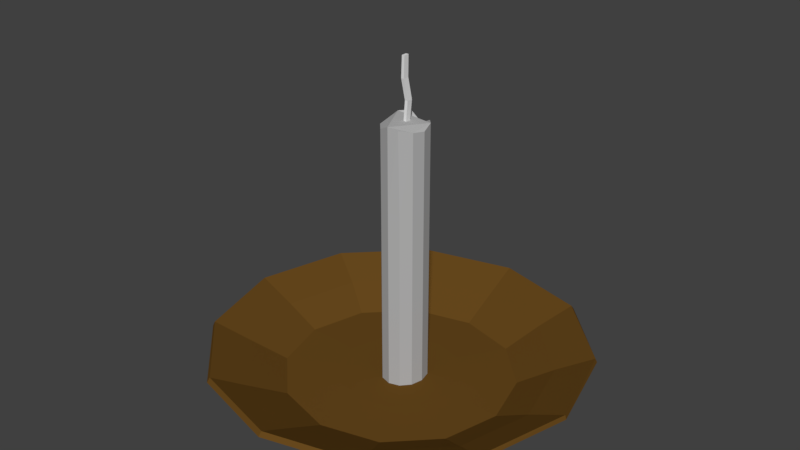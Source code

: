 # Source: candle.blend  (saved by Blender 2.77.0; exported with 4.5.12 LTS)
import bpy
from mathutils import Matrix  # noqa: F401  (used for matrix-valued properties, if any)

bpy.ops.wm.read_factory_settings(use_empty=True)
scene = bpy.context.scene
scene.name = 'Scene'

# ---- collections
col_collection_1 = bpy.data.collections.new('Collection 1'); scene.collection.children.link(col_collection_1)

# ---- materials (node trees are filled in below, after node groups)
mat_candle = bpy.data.materials.new('candle')
mat_candle.alpha_threshold = 0.0
mat_candle.diffuse_color = (0.4564, 0.4564, 0.4564, 1.0)
mat_candle.specular_color = (0.0, 0.0, 0.0)
mat_candle.roughness = 0.5
mat_black = bpy.data.materials.new('black')
mat_black.alpha_threshold = 0.0
mat_black.diffuse_color = (0.009721, 0.009721, 0.009721, 1.0)
mat_black.specular_color = (0.01002, 0.01002, 0.01002)
mat_black.roughness = 0.5
mat_candleplate = bpy.data.materials.new('CandlePlate')
mat_candleplate.alpha_threshold = 0.0
mat_candleplate.diffuse_color = (0.04338, 0.01877, 0.002133, 1.0)
mat_candleplate.specular_color = (0.02721, 0.01704, 0.004787)
mat_candleplate.roughness = 0.5

# ---- material node trees
mat_candle.use_nodes = True; mat_candle.node_tree.nodes.clear()
_N = mat_candle.node_tree.nodes; _L = mat_candle.node_tree.links
n0 = _N.new('ShaderNodeOutputMaterial'); n0.name = 'Material Output'; n0.location = (300, 300)
n1 = _N.new('ShaderNodeBsdfDiffuse'); n1.name = 'Diffuse BSDF'; n1.location = (10, 300)
n1.inputs[0].default_value = (0.4571, 0.4571, 0.4571, 1.0)
_L.new(n1.outputs[0], n0.inputs[0])
n0.is_active_output = True
mat_black.use_nodes = True; mat_black.node_tree.nodes.clear()
_N = mat_black.node_tree.nodes; _L = mat_black.node_tree.links
n0 = _N.new('ShaderNodeOutputMaterial'); n0.name = 'Material Output'; n0.location = (300, 300)
n1 = _N.new('ShaderNodeBsdfDiffuse'); n1.name = 'Diffuse BSDF'; n1.location = (10, 300)
_L.new(n1.outputs[0], n0.inputs[0])
n0.is_active_output = True
mat_candleplate.use_nodes = True; mat_candleplate.node_tree.nodes.clear()
_N = mat_candleplate.node_tree.nodes; _L = mat_candleplate.node_tree.links
n0 = _N.new('ShaderNodeOutputMaterial'); n0.name = 'Material Output'; n0.location = (300, 300)
n1 = _N.new('ShaderNodeBsdfDiffuse'); n1.name = 'Diffuse BSDF'; n1.location = (10, 300)
n1.inputs[0].default_value = (0.1373, 0.06633, 0.01246, 1.0)
_L.new(n1.outputs[0], n0.inputs[0])
n0.is_active_output = True

# ---- world
world_world = bpy.data.worlds.new('World'); scene.world = world_world
world_world.color = (0.05088, 0.05088, 0.05088)
world_world.use_sun_shadow = False
world_world.sun_shadow_jitter_overblur = 0.0
world_world.cycles.sampling_method = 'MANUAL'

# ---- meshes
me_cylinder_001 = bpy.data.meshes.new('Cylinder.001')
me_cylinder_001.from_pydata([(0.0, -1.648, -0.6066), (0.0, 1.648, -0.6066), (0.5, -1.648, -0.5253), (0.5, 1.648, -0.5253), (0.866, -1.648, -0.3033), (0.866, 1.648, -0.3033), (1.0, -1.648, 7.023e-08), (1.0, 1.648, -1.72e-08), (0.866, -1.648, 0.3033), (0.866, 1.648, 0.3033), (0.5, -1.648, 0.5253), (0.5, 1.648, 0.5253), (1.51e-07, -1.648, 0.6066), (1.51e-07, 1.648, 0.6066), (-0.5, -1.648, 0.5253), (-0.5, 1.648, 0.5253), (-0.866, -1.648, 0.3033), (-0.866, 1.648, 0.3033), (-1.0, -1.648, 3.257e-07), (-1.0, 1.648, 2.383e-07), (-0.866, -1.648, -0.3033), (-0.866, 1.648, -0.3033), (-0.5, -1.648, -0.5253), (-0.5, 1.648, -0.5253), (-0.05009, 4.625, -0.5925), (0.5, 4.885, -0.5253), (0.866, 4.962, -0.3033), (1.0, 4.818, -1.012e-07), (0.866, 4.883, 0.3033), (0.4499, 4.976, 0.5394), (2.427e-07, 5.066, 0.6066), (-0.5079, 4.846, 0.5253), (-0.8739, 4.846, 0.3033), (-1.008, 4.846, 1.425e-07), (-0.866, 5.066, -0.3033), (-0.5, 5.066, -0.5253), (1.528e-07, -5.981, -0.6066), (0.5, -5.981, -0.5253), (0.866, -5.981, -0.3033), (1.0, -5.981, 1.851e-07), (0.866, -5.981, 0.3033), (0.5, -5.981, 0.5253), (3.038e-07, -5.981, 0.6066), (-0.5, -5.981, 0.5253), (-0.866, -5.981, 0.3033), (-1.0, -5.981, 4.406e-07), (-0.866, -5.981, -0.3033), (-0.5, -5.981, -0.5253), (-1.0, -5.981, 4.406e-07), (-0.866, -5.981, 0.3033), (-1.0, -5.981, 4.406e-07), (-0.866, -5.981, -0.3033), (-1.0, -5.981, 4.406e-07), (0.06665, 4.102, 0.07458), (0.06665, 7.484, 0.07458), (0.06665, 4.102, -0.01686), (0.06665, 7.484, -0.01686), (-0.01478, 4.102, 0.07458), (-0.01478, 7.484, 0.07458), (-0.01478, 4.102, -0.01686), (-0.01478, 7.484, -0.01686), (0.1336, 5.808, 0.005414), (0.1336, 5.808, -0.08603), (0.05215, 5.808, -0.08603), (0.05215, 5.808, 0.005414), (0.06192, 6.66, 0.08609), (0.06192, 6.66, -0.005354), (-0.01951, 6.66, -0.005354), (-0.01951, 6.66, 0.08609), (-6.353, -5.16, 1.88), (-9.094, -4.62, 6.91e-08), (-7.291, -5.16, 7.781e-08), (-5.73, -6.093, 1.082e-07), (-3.149, -6.078, 1.078e-07), (-3.789, -5.16, 3.257), (-7.914, -4.62, -2.364), (-6.353, -5.16, -1.88), (-5.001, -6.093, -1.461), (-2.765, -6.078, -0.7682), (-0.2872, -5.16, 3.761), (-4.69, -4.62, -4.095), (-3.789, -5.16, -3.257), (-3.009, -6.093, -2.531), (-1.718, -6.078, -1.331), (3.215, -5.16, 3.257), (-0.2872, -4.62, -4.728), (-0.2872, -5.16, -3.761), (-0.2872, -6.093, -2.922), (-0.2872, -6.078, -1.536), (5.778, -5.16, 1.88), (4.116, -4.62, -4.095), (3.215, -5.16, -3.257), (2.434, -6.093, -2.531), (1.143, -6.078, -1.331), (6.717, -5.16, 4.288e-07), (7.339, -4.62, -2.364), (5.778, -5.16, -1.88), (4.426, -6.093, -1.461), (2.191, -6.078, -0.7682), (5.778, -5.16, -1.88), (8.519, -4.62, 1.481e-07), (6.717, -5.16, 4.288e-07), (5.155, -6.093, 3.354e-07), (2.574, -6.078, 3.86e-08), (3.215, -5.16, -3.257), (7.339, -4.62, 2.364), (5.778, -5.16, 1.88), (4.426, -6.093, 1.461), (2.191, -6.078, 0.7682), (-0.2872, -6.072, 1.076e-07), (-0.2872, -5.16, -3.761), (4.116, -4.62, 4.095), (3.215, -5.16, 3.257), (2.434, -6.093, 2.531), (1.143, -6.078, 1.331), (-3.789, -5.16, -3.257), (-0.2872, -4.62, 4.728), (-0.2872, -5.16, 3.761), (-0.2872, -6.093, 2.922), (-0.2872, -6.078, 1.536), (-6.353, -5.16, -1.88), (-4.69, -4.62, 4.095), (-3.789, -5.16, 3.257), (-3.009, -6.093, 2.531), (-1.718, -6.078, 1.331), (-7.291, -5.16, 7.781e-08), (-7.914, -4.62, 2.364), (-6.353, -5.16, 1.88), (-5.001, -6.093, 1.461), (-2.765, -6.078, 0.7682)], [], [(0, 1, 3, 2), (2, 3, 5, 4), (4, 5, 7, 6), (6, 7, 9, 8), (8, 9, 11, 10), (10, 11, 13, 12), (12, 13, 15, 14), (14, 15, 17, 16), (16, 17, 19, 18), (18, 19, 21, 20), (9, 7, 27, 28), (20, 21, 23, 22), (22, 23, 1, 0), (18, 20, 46, 45), (25, 24, 35, 34, 33, 32, 31, 30, 29, 28, 27, 26), (1, 23, 35, 24), (3, 1, 24, 25), (7, 5, 26, 27), (23, 21, 34, 35), (5, 3, 25, 26), (21, 19, 33, 34), (19, 17, 32, 33), (17, 15, 31, 32), (15, 13, 30, 31), (13, 11, 29, 30), (11, 9, 28, 29), (36, 37, 38, 39, 40, 41, 42, 43, 44, 45, 46, 47), (16, 18, 45, 44), (14, 16, 44, 43), (12, 14, 43, 42), (10, 12, 42, 41), (8, 10, 41, 40), (6, 8, 40, 39), (22, 0, 36, 47), (0, 2, 37, 36), (4, 6, 39, 38), (20, 22, 47, 46), (2, 4, 38, 37), (45, 48, 52, 50), (45, 46, 51, 50), (44, 45, 50, 49), (61, 62, 55, 53), (62, 63, 59, 55), (63, 64, 57, 59), (64, 61, 53, 57), (53, 55, 59, 57), (58, 60, 56, 54), (68, 65, 61, 64), (67, 68, 64, 63), (66, 67, 63, 62), (65, 66, 62, 61), (54, 56, 66, 65), (56, 60, 67, 66), (60, 58, 68, 67), (58, 54, 65, 68), (109, 73, 78), (71, 70, 75, 76), (72, 71, 76, 77), (73, 72, 77, 78), (76, 75, 80, 81), (77, 76, 81, 82), (78, 77, 82, 83), (109, 78, 83), (109, 83, 88), (81, 80, 85, 86), (82, 81, 86, 87), (83, 82, 87, 88), (88, 87, 92, 93), (109, 88, 93), (86, 85, 90, 91), (87, 86, 91, 92), (93, 92, 97, 98), (109, 93, 98), (91, 90, 95, 96), (92, 91, 96, 97), (97, 96, 101, 102), (101, 106, 89, 94), (98, 97, 102, 103), (96, 91, 104, 99), (109, 98, 103), (96, 95, 100, 101), (102, 101, 106, 107), (76, 71, 125, 120), (103, 102, 107, 108), (127, 71, 125, 69), (109, 103, 108), (101, 100, 105, 106), (109, 108, 114), (106, 105, 111, 112), (107, 106, 112, 113), (81, 76, 120, 115), (108, 107, 113, 114), (127, 122, 74, 69), (117, 112, 84, 79), (109, 114, 119), (112, 111, 116, 117), (113, 112, 117, 118), (86, 81, 115, 110), (114, 113, 118, 119), (119, 118, 123, 124), (122, 117, 79, 74), (109, 119, 124), (117, 116, 121, 122), (118, 117, 122, 123), (91, 86, 110, 104), (96, 101, 94, 99), (124, 123, 128, 129), (112, 106, 89, 84), (109, 124, 129), (122, 121, 126, 127), (123, 122, 127, 128), (128, 127, 71, 72), (129, 128, 72, 73), (109, 129, 73), (127, 126, 70, 71)])
me_cylinder_001.polygons.foreach_set('material_index', [0, 0, 0, 0, 0, 0, 0, 0, 0, 0, 0, 0, 0, 0, 0, 0, 0, 0, 0, 0, 0, 0, 0, 0, 0, 0, 0, 0, 0, 0, 0, 0, 0, 0, 0, 0, 0, 0, 0, 0, 0, 1, 1, 1, 1, 1, 1, 1, 1, 1, 1, 1, 1, 1, 1, 2, 2, 2, 2, 2, 2, 2, 2, 2, 2, 2, 2, 2, 2, 2, 2, 2, 2, 2, 2, 2, 2, 2, 2, 2, 2, 2, 2, 2, 2, 2, 2, 2, 2, 2, 2, 2, 2, 2, 2, 2, 2, 2, 2, 2, 2, 2, 2, 2, 2, 2, 2, 2, 2, 2, 2, 2, 2, 2, 2])
me_cylinder_001.materials.append(mat_candle)
me_cylinder_001.materials.append(mat_black)
me_cylinder_001.materials.append(mat_candleplate)
me_cylinder_001.use_remesh_preserve_volume = False
me_cylinder_001.use_remesh_preserve_attributes = False
me_cylinder_001.use_mirror_vertex_groups = False
me_cylinder_001.update()

# ---- objects
ob_cylinder = bpy.data.objects.new('Cylinder', me_cylinder_001)

# ---- transforms, parenting, visibility, modifiers, constraints
ob_cylinder.location = (0.01715, -5.936e-09, -0.06004)
ob_cylinder.rotation_euler = (1.571, 0.0, 0.0)
ob_cylinder.scale = (0.02099, 0.02371, 0.03908)
ob_cylinder.lineart.crease_threshold = 0.0
_m = ob_cylinder.modifiers.new('Solidify', 'SOLIDIFY')
_m.thickness = 0.192
_m.thickness_clamp = 2.0
_m.nonmanifold_thickness_mode = 'FIXED'
_m.nonmanifold_merge_threshold = 0.0003

# ---- collection membership
col_collection_1.objects.link(ob_cylinder)

# ---- scene / render settings (as saved in the file)
scene.frame_start = 1; scene.frame_end = 250; scene.frame_set(1)
scene.render.engine = 'CYCLES'
scene.render.resolution_percentage = 50
scene.render.dither_intensity = 0.0
scene.cycles.use_denoising = False
scene.cycles.samples = 128
scene.cycles.sampling_pattern = 'TABULATED_SOBOL'
scene.cycles.light_sampling_threshold = 0.0
scene.cycles.use_adaptive_sampling = False
scene.cycles.use_light_tree = False
scene.cycles.blur_glossy = 0.0
scene.cycles.sample_clamp_indirect = 0.0
scene.view_settings.view_transform = 'Standard'
bpy.context.view_layer.update()

# ---- added for rendering (the .blend has no active camera and no usable light): camera, sun
cam_auto = bpy.data.cameras.new('AutoCamera')
cam_auto.lens = 50.0
cam_auto.sensor_width = 36.0
cam_auto.clip_end = 1000.0
ob_auto_camera = bpy.data.objects.new('AutoCamera', cam_auto)
scene.collection.objects.link(ob_auto_camera)
ob_auto_camera.location = (0.579361, -0.681891, 0.411325)
ob_auto_camera.rotation_euler = (1.09748, -7.21219e-08, 0.694738)
scene.camera = ob_auto_camera
light_auto_sun = bpy.data.lights.new('AutoSun', 'SUN')
light_auto_sun.energy = 3.0
light_auto_sun.angle = 0.0523599
ob_auto_sun = bpy.data.objects.new('AutoSun', light_auto_sun)
scene.collection.objects.link(ob_auto_sun)
ob_auto_sun.rotation_euler = (0.872665, 0.174533, 0.523599)
bpy.context.view_layer.update()
